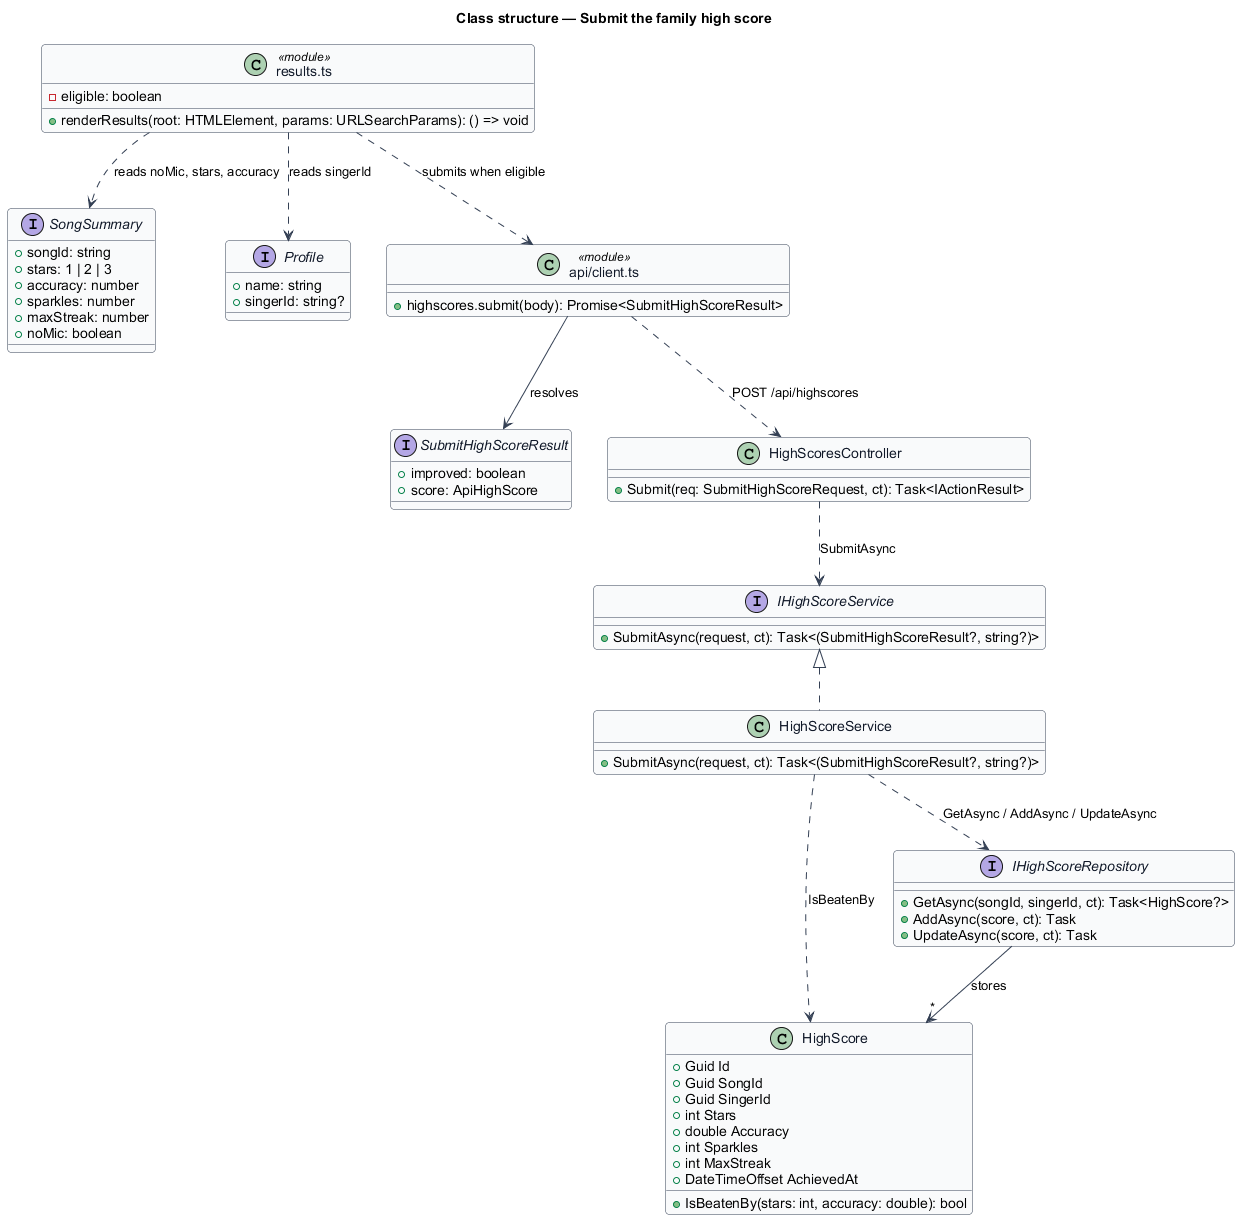

The diagram above was rendered by PlantUML. Its source (embedded in the PNG):
@startuml
' --- shared skin header ---
skinparam backgroundColor #FFFFFF
skinparam shadowing false
skinparam roundcorner 8
skinparam defaultFontName Arial
skinparam ArrowColor #344054
skinparam class {
  BorderColor #344054
  FontColor #101828
  BackgroundColor #F9FAFB
}
' --------------------------
title Class structure — Submit the family high score

interface SongSummary {
  +songId: string
  +stars: 1 | 2 | 3
  +accuracy: number
  +sparkles: number
  +maxStreak: number
  +noMic: boolean
}

interface Profile {
  +name: string
  +singerId: string?
}

class "results.ts" as ResultsMod <<module>> {
  +renderResults(root: HTMLElement, params: URLSearchParams): () => void
  -eligible: boolean
}

class "api/client.ts" as ApiClient <<module>> {
  +highscores.submit(body): Promise<SubmitHighScoreResult>
}

interface SubmitHighScoreResult {
  +improved: boolean
  +score: ApiHighScore
}

class HighScoresController {
  +Submit(req: SubmitHighScoreRequest, ct): Task<IActionResult>
}

interface IHighScoreService {
  +SubmitAsync(request, ct): Task<(SubmitHighScoreResult?, string?)>
}

class HighScoreService {
  +SubmitAsync(request, ct): Task<(SubmitHighScoreResult?, string?)>
}

class HighScore {
  +Guid Id
  +Guid SongId
  +Guid SingerId
  +int Stars
  +double Accuracy
  +int Sparkles
  +int MaxStreak
  +DateTimeOffset AchievedAt
  +IsBeatenBy(stars: int, accuracy: double): bool
}

interface IHighScoreRepository {
  +GetAsync(songId, singerId, ct): Task<HighScore?>
  +AddAsync(score, ct): Task
  +UpdateAsync(score, ct): Task
}

ResultsMod ..> SongSummary : reads noMic, stars, accuracy
ResultsMod ..> Profile : reads singerId
ResultsMod ..> ApiClient : submits when eligible
ApiClient --> SubmitHighScoreResult : resolves
ApiClient ..> HighScoresController : POST /api/highscores
IHighScoreService <|.. HighScoreService
HighScoresController ..> IHighScoreService : SubmitAsync
HighScoreService ..> IHighScoreRepository : GetAsync / AddAsync / UpdateAsync
HighScoreService ..> HighScore : IsBeatenBy
IHighScoreRepository --> "*" HighScore : stores
@enduml